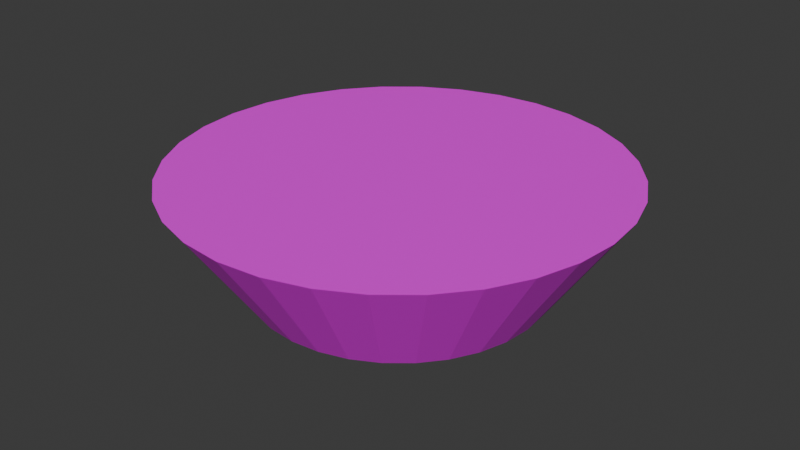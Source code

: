 # Source: IceFilledNew.blend  (saved by Blender 4.2.66; exported with 4.5.12 LTS)
import bpy
from mathutils import Matrix  # noqa: F401  (used for matrix-valued properties, if any)

bpy.ops.wm.read_factory_settings(use_empty=True)
scene = bpy.context.scene
scene.name = 'Scene'

# ---- collections
col_collection = bpy.data.collections.new('Collection'); scene.collection.children.link(col_collection)

# ---- images (referenced by path relative to the original .blend; pixels are not part of the script)
import os
ASSET_DIR = os.environ.get("B2B_ASSET_DIR", "")  # directory of the original .blend (textures are referenced by path, not embedded)
HERE = os.path.dirname(os.path.abspath(__file__))  # packed textures are extracted next to this script under _unpacked/

def load_image(name, relpath, width, height, colorspace="sRGB"):
    """Load a texture the original file referenced (path relative to the .blend, or extracted next to this script)."""
    p = next((c for c in (os.path.join(HERE, relpath), os.path.join(ASSET_DIR, relpath)) if relpath and os.path.exists(c)), "")
    if p:
        img = bpy.data.images.load(p, check_existing=True)
        img.name = name
    else:  # same state as the original file: an image datablock whose file is absent (Cycles renders it pink)
        img = bpy.data.images.new(name, width, height)
        img.source = "FILE"
        img.filepath = "//" + (relpath or name)
    img.colorspace_settings.name = colorspace
    return img
img_bicitexture_png = load_image('BiciTexture.png', 'BiciTexture.png', 1024, 1024, 'sRGB')

# ---- materials (node trees are filled in below, after node groups)
mat_material_001 = bpy.data.materials.new('Material.001')
mat_material_001.diffuse_color = (1.0, 1.0, 1.0, 1.0)

# ---- material node trees
mat_material_001.use_nodes = True; mat_material_001.node_tree.nodes.clear()
_N = mat_material_001.node_tree.nodes; _L = mat_material_001.node_tree.links
n0 = _N.new('ShaderNodeBsdfPrincipled'); n0.name = 'Principled BSDF'; n0.location = (10, 300)
n1 = _N.new('ShaderNodeOutputMaterial'); n1.name = 'Material Output'; n1.location = (300, 300)
n2 = _N.new('ShaderNodeTexImage'); n2.name = 'Image Texture'; n2.location = (-280, 280)
n2.image = img_bicitexture_png
_L.new(n0.outputs[0], n1.inputs[0])
_L.new(n2.outputs[0], n0.inputs[0])
n1.is_active_output = True

# ---- world
world_world = bpy.data.worlds.new('World'); scene.world = world_world
world_world.use_nodes = True; world_world.node_tree.nodes.clear()
_N = world_world.node_tree.nodes; _L = world_world.node_tree.links
n0 = _N.new('ShaderNodeOutputWorld'); n0.name = 'World Output'; n0.location = (300, 300)
n1 = _N.new('ShaderNodeBackground'); n1.name = 'Background'; n1.location = (10, 300)
n1.inputs[0].default_value = (0.05088, 0.05088, 0.05088, 1.0)
_L.new(n1.outputs[0], n0.inputs[0])
n0.is_active_output = True
world_world.color = (0.05088, 0.05088, 0.05088)
world_world.sun_shadow_jitter_overblur = 0.0

# ---- meshes
me_cylinder_001 = bpy.data.meshes.new('Cylinder.001')
me_cylinder_001.from_pydata([(0.9458, -0.1881, 12.02), (0.891, -0.369, 12.02), (0.8018, -0.5358, 12.02), (0.6819, -0.6819, 12.02), (0.5358, -0.8018, 12.02), (0.369, -0.891, 12.02), (0.1881, -0.9458, 12.02), (-1.436e-08, -0.9644, 12.02), (-0.1881, -0.9458, 12.02), (-0.369, -0.891, 12.02), (-0.5358, -0.8018, 12.02), (-0.6819, -0.6819, 12.02), (-0.8018, -0.5358, 12.02), (-0.891, -0.369, 12.02), (-0.9458, -0.1881, 12.02), (-0.9644, -2.517e-08, 12.02), (-0.9458, 0.1881, 12.02), (-0.891, 0.369, 12.02), (-0.8018, 0.5358, 12.02), (-0.6819, 0.6819, 12.02), (-0.5358, 0.8018, 12.02), (-0.369, 0.891, 12.02), (-0.1881, 0.9458, 12.02), (-1.436e-08, 0.9644, 12.02), (0.9644, -2.517e-08, 12.02), (0.9458, 0.1881, 12.02), (0.891, 0.369, 12.02), (0.8018, 0.5358, 12.02), (0.6819, 0.6819, 12.02), (0.5358, 0.8018, 12.02), (0.369, 0.891, 12.02), (0.1881, 0.9458, 12.02), (9.826e-10, 0.6349, -0.05693), (0.1239, 0.6227, -0.05693), (0.243, 0.5866, -0.05693), (0.3527, 0.5279, -0.05693), (0.4489, 0.4489, -0.05693), (0.5279, 0.3527, -0.05693), (0.5866, 0.243, -0.05693), (0.6227, 0.1239, -0.05693), (0.6349, -2.436e-08, -0.05693), (0.6227, -0.1239, -0.05693), (0.5866, -0.243, -0.05693), (0.5279, -0.3527, -0.05693), (0.4489, -0.4489, -0.05693), (0.3527, -0.5279, -0.05693), (0.243, -0.5866, -0.05693), (0.1239, -0.6227, -0.05693), (9.826e-10, -0.6349, -0.05693), (-0.1239, -0.6227, -0.05693), (-0.243, -0.5866, -0.05693), (-0.3527, -0.5279, -0.05693), (-0.4489, -0.4489, -0.05693), (-0.5279, -0.3527, -0.05693), (-0.5866, -0.243, -0.05693), (-0.6227, -0.1239, -0.05693), (-0.6349, -2.436e-08, -0.05693), (-0.6227, 0.1239, -0.05693), (-0.5866, 0.243, -0.05693), (-0.5279, 0.3527, -0.05693), (-0.4489, 0.4489, -0.05693), (-0.3527, 0.5279, -0.05693), (-0.243, 0.5866, -0.05693), (-0.1239, 0.6227, -0.05693)], [], [(23, 22, 21, 20, 19, 18, 17, 16, 15, 14, 13, 12, 11, 10, 9, 8, 7, 6, 5, 4, 3, 2, 1, 0, 24, 25, 26, 27, 28, 29, 30, 31), (32, 63, 62, 61, 60, 59, 58, 57, 56, 55, 54, 53, 52, 51, 50, 49, 48, 47, 46, 45, 44, 43, 42, 41, 40, 39, 38, 37, 36, 35, 34, 33), (9, 50, 49, 8), (27, 37, 36, 28), (23, 32, 63, 22), (10, 51, 50, 9), (26, 38, 37, 27), (11, 52, 51, 10), (25, 39, 38, 26), (12, 53, 52, 11), (24, 40, 39, 25), (13, 54, 53, 12), (0, 41, 40, 24), (14, 55, 54, 13), (1, 42, 41, 0), (15, 56, 55, 14), (2, 43, 42, 1), (16, 57, 56, 15), (3, 44, 43, 2), (17, 58, 57, 16), (4, 45, 44, 3), (18, 59, 58, 17), (5, 46, 45, 4), (31, 33, 32, 23), (19, 60, 59, 18), (6, 47, 46, 5), (30, 34, 33, 31), (20, 61, 60, 19), (7, 48, 47, 6), (29, 35, 34, 30), (21, 62, 61, 20), (8, 49, 48, 7), (28, 36, 35, 29), (22, 63, 62, 21)])
_uv = me_cylinder_001.uv_layers.new(name='UVMap')
_uv.uv.foreach_set('vector', [0.4912, 0.9115, 0.4275, 0.8955, 0.3675, 0.8641, 0.3135, 0.8186, 0.2676, 0.7607, 0.2315, 0.6925, 0.2066, 0.6168, 0.194, 0.5364, 0.194, 0.4544, 0.2066, 0.374, 0.2315, 0.2983, 0.2676, 0.2302, 0.3135, 0.1722, 0.3675, 0.1267, 0.4275, 0.09529, 0.4912, 0.0793, 0.5562, 0.0793, 0.6198, 0.09529, 0.6798, 0.1267, 0.7338, 0.1722, 0.7798, 0.2302, 0.8159, 0.2983, 0.8407, 0.374, 0.8534, 0.4544, 0.8534, 0.5364, 0.8407, 0.6168, 0.8159, 0.6925, 0.7798, 0.7607, 0.7339, 0.8186, 0.6799, 0.8641, 0.6198, 0.8955, 0.5562, 0.9115, 0.8012, 0.6665, 0.7982, 0.6657, 0.7953, 0.6643, 0.7928, 0.6621, 0.7906, 0.6594, 0.7889, 0.6562, 0.7877, 0.6526, 0.7871, 0.6488, 0.7871, 0.6449, 0.7877, 0.6411, 0.7889, 0.6375, 0.7906, 0.6343, 0.7928, 0.6316, 0.7953, 0.6294, 0.7982, 0.6279, 0.8012, 0.6272, 0.8042, 0.6272, 0.8072, 0.6279, 0.8101, 0.6294, 0.8126, 0.6316, 0.8148, 0.6343, 0.8165, 0.6375, 0.8177, 0.6411, 0.8183, 0.6449, 0.8183, 0.6488, 0.8177, 0.6526, 0.8165, 0.6562, 0.8148, 0.6594, 0.8126, 0.6621, 0.8101, 0.6643, 0.8072, 0.6657, 0.8042, 0.6665, 0.7349, 0.2339, 0.7347, 0.2771, 0.7351, 0.2771, 0.7354, 0.2339, 0.7372, 0.2339, 0.7375, 0.2771, 0.7379, 0.2771, 0.7377, 0.2339, 0.7397, 0.2339, 0.7392, 0.2771, 0.7394, 0.2771, 0.7401, 0.234, 0.7344, 0.2339, 0.7344, 0.2771, 0.7347, 0.2771, 0.7349, 0.2339, 0.7367, 0.2339, 0.7372, 0.2771, 0.7375, 0.2771, 0.7372, 0.2339, 0.7339, 0.2339, 0.734, 0.2771, 0.7344, 0.2771, 0.7344, 0.2339, 0.7363, 0.234, 0.7369, 0.2771, 0.7372, 0.2771, 0.7367, 0.2339, 0.7334, 0.2339, 0.7337, 0.2771, 0.734, 0.2771, 0.7339, 0.2339, 0.7436, 0.2339, 0.743, 0.2771, 0.7433, 0.2771, 0.7439, 0.234, 0.7329, 0.2339, 0.7334, 0.2771, 0.7337, 0.2771, 0.7334, 0.2339, 0.7431, 0.2339, 0.7427, 0.2771, 0.743, 0.2771, 0.7436, 0.2339, 0.7324, 0.234, 0.7331, 0.2771, 0.7334, 0.2771, 0.7329, 0.2339, 0.7426, 0.2339, 0.7424, 0.2771, 0.7427, 0.2771, 0.7431, 0.2339, 0.7474, 0.2339, 0.7469, 0.2771, 0.7471, 0.2771, 0.7478, 0.234, 0.7421, 0.2339, 0.7421, 0.2771, 0.7424, 0.2771, 0.7426, 0.2339, 0.7469, 0.2339, 0.7466, 0.2771, 0.7469, 0.2771, 0.7474, 0.2339, 0.7416, 0.2339, 0.7417, 0.2771, 0.7421, 0.2771, 0.7421, 0.2339, 0.7465, 0.2339, 0.7462, 0.2771, 0.7466, 0.2771, 0.7469, 0.2339, 0.741, 0.2339, 0.7414, 0.2771, 0.7417, 0.2771, 0.7416, 0.2339, 0.7459, 0.2339, 0.7459, 0.2771, 0.7462, 0.2771, 0.7465, 0.2339, 0.7405, 0.2339, 0.741, 0.2771, 0.7414, 0.2771, 0.741, 0.2339, 0.7393, 0.2339, 0.7389, 0.2771, 0.7392, 0.2771, 0.7397, 0.2339, 0.7454, 0.2339, 0.7455, 0.2771, 0.7459, 0.2771, 0.7459, 0.2339, 0.7401, 0.234, 0.7407, 0.2771, 0.741, 0.2771, 0.7405, 0.2339, 0.7388, 0.2339, 0.7386, 0.2771, 0.7389, 0.2771, 0.7393, 0.2339, 0.7449, 0.2339, 0.7452, 0.2771, 0.7455, 0.2771, 0.7454, 0.2339, 0.7359, 0.2339, 0.7353, 0.2771, 0.7356, 0.2771, 0.7363, 0.234, 0.7383, 0.2339, 0.7382, 0.2771, 0.7386, 0.2771, 0.7388, 0.2339, 0.7444, 0.2339, 0.7449, 0.2771, 0.7452, 0.2771, 0.7449, 0.2339, 0.7354, 0.2339, 0.7351, 0.2771, 0.7353, 0.2771, 0.7359, 0.2339, 0.7377, 0.2339, 0.7379, 0.2771, 0.7382, 0.2771, 0.7383, 0.2339, 0.7439, 0.234, 0.7446, 0.2771, 0.7449, 0.2771, 0.7444, 0.2339])
me_cylinder_001.materials.append(mat_material_001)
me_cylinder_001.update()
me_cylinder_001.normals_split_custom_set([tuple(v) for v in zip(*[iter([1.643e-07, 0.0, 1.0, 1.643e-07, 0.0, 1.0, 1.643e-07, 0.0, 1.0, 1.643e-07, 0.0, 1.0, 1.643e-07, 0.0, 1.0, 1.643e-07, 0.0, 1.0, 1.643e-07, 0.0, 1.0, 1.643e-07, 0.0, 1.0, 1.643e-07, 0.0, 1.0, 1.643e-07, 0.0, 1.0, 1.643e-07, 0.0, 1.0, 1.643e-07, 0.0, 1.0, 1.643e-07, 0.0, 1.0, 1.643e-07, 0.0, 1.0, 1.643e-07, 0.0, 1.0, 1.643e-07, 0.0, 1.0, 1.643e-07, 0.0, 1.0, 1.643e-07, 0.0, 1.0, 1.643e-07, 0.0, 1.0, 1.643e-07, 0.0, 1.0, 1.643e-07, 0.0, 1.0, 1.643e-07, 0.0, 1.0, 1.643e-07, 0.0, 1.0, 1.643e-07, 0.0, 1.0, 1.643e-07, 0.0, 1.0, 1.643e-07, 0.0, 1.0, 1.643e-07, 0.0, 1.0, 1.643e-07, 0.0, 1.0, 1.643e-07, 0.0, 1.0, 1.643e-07, 0.0, 1.0, 1.643e-07, 0.0, 1.0, 1.643e-07, 0.0, 1.0, 6.107e-09, 0.0, 1.0, 6.107e-09, 0.0, 1.0, 6.107e-09, 0.0, 1.0, 6.107e-09, 0.0, 1.0, 6.107e-09, 0.0, 1.0, 6.107e-09, 0.0, 1.0, 6.107e-09, 0.0, 1.0, 6.107e-09, 0.0, 1.0, 6.107e-09, 0.0, 1.0, 6.107e-09, 0.0, 1.0, 6.107e-09, 0.0, 1.0, 6.107e-09, 0.0, 1.0, 6.107e-09, 0.0, 1.0, 6.107e-09, 0.0, 1.0, 6.107e-09, 0.0, 1.0, 6.107e-09, 0.0, 1.0, 6.107e-09, 0.0, 1.0, 6.107e-09, 0.0, 1.0, 6.107e-09, 0.0, 1.0, 6.107e-09, 0.0, 1.0, 6.107e-09, 0.0, 1.0, 6.107e-09, 0.0, 1.0, 6.107e-09, 0.0, 1.0, 6.107e-09, 0.0, 1.0, 6.107e-09, 0.0, 1.0, 6.107e-09, 0.0, 1.0, 6.107e-09, 0.0, 1.0, 6.107e-09, 0.0, 1.0, 6.107e-09, 0.0, 1.0, 6.107e-09, 0.0, 1.0, 6.107e-09, 0.0, 1.0, 6.107e-09, 0.0, 1.0, -0.2902, -0.9566, -0.02714, -0.2902, -0.9566, -0.02714, -0.2902, -0.9566, -0.02714, -0.2902, -0.9566, -0.02714, 0.7727, 0.6342, -0.02714, 0.7727, 0.6342, -0.02714, 0.7727, 0.6342, -0.02714, 0.7727, 0.6342, -0.02714, -0.09798, 0.9948, -0.02714, -0.09798, 0.9948, -0.02714, -0.09798, 0.9948, -0.02714, -0.09798, 0.9948, -0.02714, -0.4712, -0.8816, -0.02714, -0.4712, -0.8816, -0.02714, -0.4712, -0.8816, -0.02714, -0.4712, -0.8816, -0.02714, 0.8816, 0.4712, -0.02714, 0.8816, 0.4712, -0.02714, 0.8816, 0.4712, -0.02714, 0.8816, 0.4712, -0.02714, -0.6342, -0.7727, -0.02714, -0.6342, -0.7727, -0.02714, -0.6342, -0.7727, -0.02714, -0.6342, -0.7727, -0.02714, 0.9566, 0.2902, -0.02714, 0.9566, 0.2902, -0.02714, 0.9566, 0.2902, -0.02714, 0.9566, 0.2902, -0.02714, -0.7727, -0.6342, -0.02714, -0.7727, -0.6342, -0.02714, -0.7727, -0.6342, -0.02714, -0.7727, -0.6342, -0.02714, 0.9948, 0.09798, -0.02714, 0.9948, 0.09798, -0.02714, 0.9948, 0.09798, -0.02714, 0.9948, 0.09798, -0.02714, -0.8816, -0.4712, -0.02714, -0.8816, -0.4712, -0.02714, -0.8816, -0.4712, -0.02714, -0.8816, -0.4712, -0.02714, 0.9948, -0.09798, -0.02714, 0.9948, -0.09798, -0.02714, 0.9948, -0.09798, -0.02714, 0.9948, -0.09798, -0.02714, -0.9566, -0.2902, -0.02714, -0.9566, -0.2902, -0.02714, -0.9566, -0.2902, -0.02714, -0.9566, -0.2902, -0.02714, 0.9566, -0.2902, -0.02714, 0.9566, -0.2902, -0.02714, 0.9566, -0.2902, -0.02714, 0.9566, -0.2902, -0.02714, -0.9948, -0.09798, -0.02714, -0.9948, -0.09798, -0.02714, -0.9948, -0.09798, -0.02714, -0.9948, -0.09798, -0.02714, 0.8816, -0.4712, -0.02714, 0.8816, -0.4712, -0.02714, 0.8816, -0.4712, -0.02714, 0.8816, -0.4712, -0.02714, -0.9948, 0.09798, -0.02714, -0.9948, 0.09798, -0.02714, -0.9948, 0.09798, -0.02714, -0.9948, 0.09798, -0.02714, 0.7727, -0.6342, -0.02714, 0.7727, -0.6342, -0.02714, 0.7727, -0.6342, -0.02714, 0.7727, -0.6342, -0.02714, -0.9566, 0.2902, -0.02714, -0.9566, 0.2902, -0.02714, -0.9566, 0.2902, -0.02714, -0.9566, 0.2902, -0.02714, 0.6342, -0.7727, -0.02714, 0.6342, -0.7727, -0.02714, 0.6342, -0.7727, -0.02714, 0.6342, -0.7727, -0.02714, -0.8816, 0.4712, -0.02714, -0.8816, 0.4712, -0.02714, -0.8816, 0.4712, -0.02714, -0.8816, 0.4712, -0.02714, 0.4712, -0.8816, -0.02714, 0.4712, -0.8816, -0.02714, 0.4712, -0.8816, -0.02714, 0.4712, -0.8816, -0.02714, 0.09798, 0.9948, -0.02714, 0.09798, 0.9948, -0.02714, 0.09798, 0.9948, -0.02714, 0.09798, 0.9948, -0.02714, -0.7727, 0.6342, -0.02714, -0.7727, 0.6342, -0.02714, -0.7727, 0.6342, -0.02714, -0.7727, 0.6342, -0.02714, 0.2902, -0.9566, -0.02714, 0.2902, -0.9566, -0.02714, 0.2902, -0.9566, -0.02714, 0.2902, -0.9566, -0.02714, 0.2902, 0.9566, -0.02714, 0.2902, 0.9566, -0.02714, 0.2902, 0.9566, -0.02714, 0.2902, 0.9566, -0.02714, -0.6342, 0.7727, -0.02714, -0.6342, 0.7727, -0.02714, -0.6342, 0.7727, -0.02714, -0.6342, 0.7727, -0.02714, 0.09798, -0.9948, -0.02714, 0.09798, -0.9948, -0.02714, 0.09798, -0.9948, -0.02714, 0.09798, -0.9948, -0.02714, 0.4712, 0.8816, -0.02714, 0.4712, 0.8816, -0.02714, 0.4712, 0.8816, -0.02714, 0.4712, 0.8816, -0.02714, -0.4712, 0.8816, -0.02714, -0.4712, 0.8816, -0.02714, -0.4712, 0.8816, -0.02714, -0.4712, 0.8816, -0.02714, -0.09798, -0.9948, -0.02714, -0.09798, -0.9948, -0.02714, -0.09798, -0.9948, -0.02714, -0.09798, -0.9948, -0.02714, 0.6342, 0.7727, -0.02714, 0.6342, 0.7727, -0.02714, 0.6342, 0.7727, -0.02714, 0.6342, 0.7727, -0.02714, -0.2902, 0.9566, -0.02714, -0.2902, 0.9566, -0.02714, -0.2902, 0.9566, -0.02714, -0.2902, 0.9566, -0.02714])] * 3)])

# ---- objects
ob_cylinder_001 = bpy.data.objects.new('Cylinder.001', me_cylinder_001)

# ---- transforms, parenting, visibility, modifiers, constraints
ob_cylinder_001.location = (3.608e-05, 0.0004501, 0.0009319)
ob_cylinder_001.rotation_mode = 'QUATERNION'
ob_cylinder_001.rotation_quaternion = (1.0, 0.0, 0.0, 0.0)
ob_cylinder_001.scale = (0.2249, 0.2249, 0.008995)

# ---- collection membership
scene.collection.objects.link(ob_cylinder_001)

# ---- scene / render settings (as saved in the file)
scene.frame_start = 1; scene.frame_end = 250; scene.frame_set(1)
scene.render.engine = 'BLENDER_EEVEE_NEXT'
bpy.context.view_layer.update()

# ---- added for rendering (the .blend has no active camera and no usable light): camera, sun
cam_auto = bpy.data.cameras.new('AutoCamera')
cam_auto.lens = 50.0
cam_auto.sensor_width = 36.0
cam_auto.clip_end = 1000.0
ob_auto_camera = bpy.data.objects.new('AutoCamera', cam_auto)
scene.collection.objects.link(ob_auto_camera)
ob_auto_camera.location = (0.576347, -0.691123, 0.515774)
ob_auto_camera.rotation_euler = (1.09748, -7.21219e-08, 0.694738)
scene.camera = ob_auto_camera
light_auto_sun = bpy.data.lights.new('AutoSun', 'SUN')
light_auto_sun.energy = 3.0
light_auto_sun.angle = 0.0523599
ob_auto_sun = bpy.data.objects.new('AutoSun', light_auto_sun)
scene.collection.objects.link(ob_auto_sun)
ob_auto_sun.rotation_euler = (0.872665, 0.174533, 0.523599)
bpy.context.view_layer.update()
